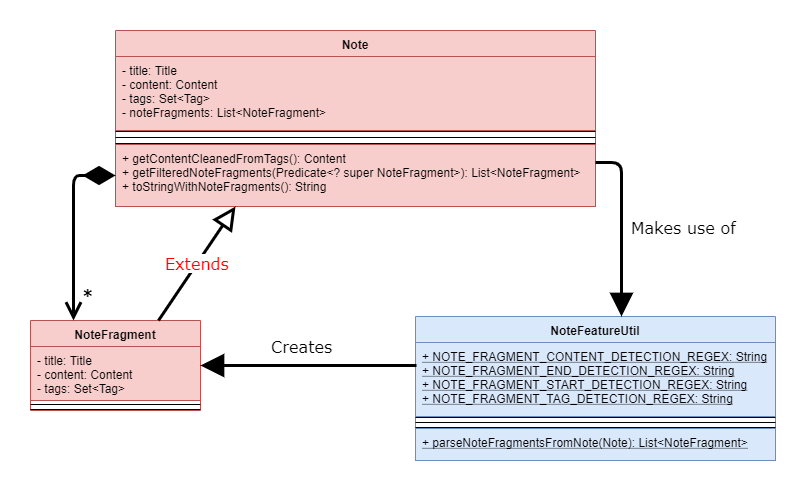

The diagram above was exported from draw.io. Its source (the exported page's mxGraphModel, read from the mxfile embedded in the PNG):
<mxGraphModel dx="768" dy="374" grid="1" gridSize="10" guides="1" tooltips="1" connect="1" arrows="1" fold="1" page="1" pageScale="1" pageWidth="850" pageHeight="1100" background="#ffffff" math="0" shadow="0">
  <root>
    <mxCell id="0" />
    <mxCell id="1" parent="0" />
    <mxCell id="HnJ68ol4z9XdbKAoamTw-6" value="Note" style="swimlane;fontStyle=1;align=center;verticalAlign=top;childLayout=stackLayout;horizontal=1;startSize=26;horizontalStack=0;resizeParent=1;resizeParentMax=0;resizeLast=0;collapsible=1;marginBottom=0;fillColor=#f8cecc;strokeColor=#b85450;" parent="1" vertex="1">
      <mxGeometry x="185" y="60" width="480" height="176" as="geometry" />
    </mxCell>
    <mxCell id="HnJ68ol4z9XdbKAoamTw-7" value="- title: Title&#10;- content: Content&#10;- tags: Set&lt;Tag&gt;&#10;- noteFragments: List&lt;NoteFragment&gt;" style="text;strokeColor=#b85450;fillColor=#f8cecc;align=left;verticalAlign=top;spacingLeft=4;spacingRight=4;overflow=hidden;rotatable=0;points=[[0,0.5],[1,0.5]];portConstraint=eastwest;" parent="HnJ68ol4z9XdbKAoamTw-6" vertex="1">
      <mxGeometry y="26" width="480" height="74" as="geometry" />
    </mxCell>
    <mxCell id="HnJ68ol4z9XdbKAoamTw-10" value="" style="line;strokeWidth=1;fillColor=none;align=left;verticalAlign=middle;spacingTop=-1;spacingLeft=3;spacingRight=3;rotatable=0;labelPosition=right;points=[];portConstraint=eastwest;spacing=2;" parent="HnJ68ol4z9XdbKAoamTw-6" vertex="1">
      <mxGeometry y="100" width="480" height="2" as="geometry" />
    </mxCell>
    <mxCell id="HnJ68ol4z9XdbKAoamTw-11" value="" style="line;strokeWidth=1;fillColor=none;align=left;verticalAlign=middle;spacingTop=-1;spacingLeft=3;spacingRight=3;rotatable=0;labelPosition=right;points=[];portConstraint=eastwest;" parent="HnJ68ol4z9XdbKAoamTw-6" vertex="1">
      <mxGeometry y="102" width="480" height="10" as="geometry" />
    </mxCell>
    <mxCell id="HnJ68ol4z9XdbKAoamTw-26" value="" style="line;strokeWidth=1;fillColor=none;align=left;verticalAlign=middle;spacingTop=-1;spacingLeft=3;spacingRight=3;rotatable=0;labelPosition=right;points=[];portConstraint=eastwest;spacing=2;" parent="HnJ68ol4z9XdbKAoamTw-6" vertex="1">
      <mxGeometry y="112" width="480" height="2" as="geometry" />
    </mxCell>
    <mxCell id="HnJ68ol4z9XdbKAoamTw-8" value="" style="line;strokeWidth=1;fillColor=none;align=left;verticalAlign=middle;spacingTop=-1;spacingLeft=3;spacingRight=3;rotatable=0;labelPosition=right;points=[];portConstraint=eastwest;" parent="HnJ68ol4z9XdbKAoamTw-6" vertex="1">
      <mxGeometry y="114" width="480" as="geometry" />
    </mxCell>
    <mxCell id="HnJ68ol4z9XdbKAoamTw-9" value="+ getContentCleanedFromTags(): Content&#10;+ getFilteredNoteFragments(Predicate&lt;? super NoteFragment&gt;): List&lt;NoteFragment&gt;&#10;+ toStringWithNoteFragments(): String" style="text;strokeColor=#b85450;fillColor=#f8cecc;align=left;verticalAlign=top;spacingLeft=4;spacingRight=4;overflow=hidden;rotatable=0;points=[[0,0.5],[1,0.5]];portConstraint=eastwest;" parent="HnJ68ol4z9XdbKAoamTw-6" vertex="1">
      <mxGeometry y="114" width="480" height="62" as="geometry" />
    </mxCell>
    <mxCell id="HnJ68ol4z9XdbKAoamTw-13" value="NoteFragment" style="swimlane;fontStyle=1;align=center;verticalAlign=top;childLayout=stackLayout;horizontal=1;startSize=26;horizontalStack=0;resizeParent=1;resizeParentMax=0;resizeLast=0;collapsible=1;marginBottom=0;fillColor=#f8cecc;strokeColor=#b85450;" parent="1" vertex="1">
      <mxGeometry x="100" y="350" width="170" height="90" as="geometry" />
    </mxCell>
    <mxCell id="HnJ68ol4z9XdbKAoamTw-14" value="- title: Title&#10;- content: Content&#10;- tags: Set&lt;Tag&gt;" style="text;strokeColor=#b85450;fillColor=#f8cecc;align=left;verticalAlign=top;spacingLeft=4;spacingRight=4;overflow=hidden;rotatable=0;points=[[0,0.5],[1,0.5]];portConstraint=eastwest;" parent="HnJ68ol4z9XdbKAoamTw-13" vertex="1">
      <mxGeometry y="26" width="170" height="54" as="geometry" />
    </mxCell>
    <mxCell id="HnJ68ol4z9XdbKAoamTw-15" value="" style="line;strokeWidth=1;fillColor=none;align=left;verticalAlign=middle;spacingTop=-1;spacingLeft=3;spacingRight=3;rotatable=0;labelPosition=right;points=[];portConstraint=eastwest;spacing=2;" parent="HnJ68ol4z9XdbKAoamTw-13" vertex="1">
      <mxGeometry y="80" width="170" height="8" as="geometry" />
    </mxCell>
    <mxCell id="HnJ68ol4z9XdbKAoamTw-16" value="" style="line;strokeWidth=1;fillColor=none;align=left;verticalAlign=middle;spacingTop=-1;spacingLeft=3;spacingRight=3;rotatable=0;labelPosition=right;points=[];portConstraint=eastwest;" parent="HnJ68ol4z9XdbKAoamTw-13" vertex="1">
      <mxGeometry y="88" width="170" height="2" as="geometry" />
    </mxCell>
    <mxCell id="HnJ68ol4z9XdbKAoamTw-19" value="NoteFeatureUtil" style="swimlane;fontStyle=1;align=center;verticalAlign=top;childLayout=stackLayout;horizontal=1;startSize=26;horizontalStack=0;resizeParent=1;resizeParentMax=0;resizeLast=0;collapsible=1;marginBottom=0;fillColor=#dae8fc;strokeColor=#6c8ebf;" parent="1" vertex="1">
      <mxGeometry x="485" y="346" width="360" height="144" as="geometry" />
    </mxCell>
    <mxCell id="HnJ68ol4z9XdbKAoamTw-20" value="+ NOTE_FRAGMENT_CONTENT_DETECTION_REGEX: String&#10;+ NOTE_FRAGMENT_END_DETECTION_REGEX: String&#10;+ NOTE_FRAGMENT_START_DETECTION_REGEX: String&#10;+ NOTE_FRAGMENT_TAG_DETECTION_REGEX: String" style="text;strokeColor=#6c8ebf;fillColor=#dae8fc;align=left;verticalAlign=top;spacingLeft=4;spacingRight=4;overflow=hidden;rotatable=0;points=[[0,0.5],[1,0.5]];portConstraint=eastwest;fontStyle=4" parent="HnJ68ol4z9XdbKAoamTw-19" vertex="1">
      <mxGeometry y="26" width="360" height="74" as="geometry" />
    </mxCell>
    <mxCell id="HnJ68ol4z9XdbKAoamTw-21" value="" style="line;strokeWidth=1;fillColor=none;align=left;verticalAlign=middle;spacingTop=-1;spacingLeft=3;spacingRight=3;rotatable=0;labelPosition=right;points=[];portConstraint=eastwest;spacing=2;" parent="HnJ68ol4z9XdbKAoamTw-19" vertex="1">
      <mxGeometry y="100" width="360" height="2" as="geometry" />
    </mxCell>
    <mxCell id="HnJ68ol4z9XdbKAoamTw-22" value="" style="line;strokeWidth=1;fillColor=none;align=left;verticalAlign=middle;spacingTop=0;spacingLeft=3;spacingRight=3;rotatable=0;labelPosition=right;points=[];portConstraint=eastwest;spacing=0;" parent="HnJ68ol4z9XdbKAoamTw-19" vertex="1">
      <mxGeometry y="102" width="360" height="8" as="geometry" />
    </mxCell>
    <mxCell id="HnJ68ol4z9XdbKAoamTw-25" value="" style="line;strokeWidth=1;fillColor=none;align=left;verticalAlign=middle;spacingTop=-1;spacingLeft=3;spacingRight=3;rotatable=0;labelPosition=right;points=[];portConstraint=eastwest;spacing=2;" parent="HnJ68ol4z9XdbKAoamTw-19" vertex="1">
      <mxGeometry y="110" width="360" height="2" as="geometry" />
    </mxCell>
    <mxCell id="HnJ68ol4z9XdbKAoamTw-24" value="+ parseNoteFragmentsFromNote(Note): List&lt;NoteFragment&gt;" style="text;strokeColor=#6c8ebf;fillColor=#dae8fc;align=left;verticalAlign=top;spacingLeft=4;spacingRight=4;overflow=hidden;rotatable=0;points=[[0,0.5],[1,0.5]];portConstraint=eastwest;fontStyle=4" parent="HnJ68ol4z9XdbKAoamTw-19" vertex="1">
      <mxGeometry y="112" width="360" height="32" as="geometry" />
    </mxCell>
    <mxCell id="HnJ68ol4z9XdbKAoamTw-28" value="&lt;font style=&quot;font-size: 16px ; background-color: rgb(255 , 255 , 255)&quot; face=&quot;Verdana&quot; color=&quot;#ff0000&quot;&gt;Extends&lt;/font&gt;" style="endArrow=block;endSize=16;endFill=0;html=1;labelBackgroundColor=none;entryX=0.25;entryY=1;entryDx=0;entryDy=0;strokeWidth=3;" parent="1" target="HnJ68ol4z9XdbKAoamTw-6" edge="1">
      <mxGeometry width="160" relative="1" as="geometry">
        <mxPoint x="228" y="350" as="sourcePoint" />
        <mxPoint x="310" y="290" as="targetPoint" />
      </mxGeometry>
    </mxCell>
    <mxCell id="HnJ68ol4z9XdbKAoamTw-34" value="&lt;font style=&quot;font-size: 16px&quot; face=&quot;Verdana&quot;&gt;Makes use of&lt;/font&gt;" style="endArrow=block;endFill=1;html=1;edgeStyle=orthogonalEdgeStyle;align=left;verticalAlign=top;labelBackgroundColor=none;endSize=16;startSize=6;exitX=1;exitY=0.75;exitDx=0;exitDy=0;entryX=0.573;entryY=0.002;entryDx=0;entryDy=0;entryPerimeter=0;strokeWidth=3;" parent="1" source="HnJ68ol4z9XdbKAoamTw-6" target="HnJ68ol4z9XdbKAoamTw-19" edge="1">
      <mxGeometry x="-0.1688" y="8" relative="1" as="geometry">
        <mxPoint x="560" y="250" as="sourcePoint" />
        <mxPoint x="720" y="292.5" as="targetPoint" />
        <mxPoint as="offset" />
      </mxGeometry>
    </mxCell>
    <mxCell id="HnJ68ol4z9XdbKAoamTw-35" value="" style="resizable=0;html=1;align=left;verticalAlign=bottom;labelBackgroundColor=#ffffff;fontSize=10;" parent="HnJ68ol4z9XdbKAoamTw-34" connectable="0" vertex="1">
      <mxGeometry x="-1" relative="1" as="geometry" />
    </mxCell>
    <mxCell id="HnJ68ol4z9XdbKAoamTw-38" value="&lt;font style=&quot;font-size: 16px&quot; face=&quot;Verdana&quot;&gt;Creates&lt;/font&gt;" style="endArrow=block;endFill=1;html=1;edgeStyle=orthogonalEdgeStyle;align=left;verticalAlign=top;labelBackgroundColor=none;endSize=16;startSize=6;entryX=1;entryY=0.5;entryDx=0;entryDy=0;exitX=0.004;exitY=0.308;exitDx=0;exitDy=0;exitPerimeter=0;strokeWidth=3;" parent="1" source="HnJ68ol4z9XdbKAoamTw-20" target="HnJ68ol4z9XdbKAoamTw-13" edge="1">
      <mxGeometry x="0.3571" y="-35" relative="1" as="geometry">
        <mxPoint x="480" y="400" as="sourcePoint" />
        <mxPoint x="479.9999999999998" y="340" as="targetPoint" />
        <mxPoint as="offset" />
      </mxGeometry>
    </mxCell>
    <mxCell id="HnJ68ol4z9XdbKAoamTw-39" value="" style="resizable=0;html=1;align=left;verticalAlign=bottom;labelBackgroundColor=#ffffff;fontSize=10;" parent="HnJ68ol4z9XdbKAoamTw-38" connectable="0" vertex="1">
      <mxGeometry x="-1" relative="1" as="geometry" />
    </mxCell>
    <mxCell id="WXBcoHdyCoLmfzIJI3eS-1" value="&lt;font face=&quot;Verdana&quot; style=&quot;font-size: 16px&quot;&gt;&lt;b&gt;*&lt;/b&gt;&lt;/font&gt;" style="endArrow=open;html=1;endSize=12;startArrow=diamondThin;startSize=24;startFill=1;edgeStyle=orthogonalEdgeStyle;align=left;verticalAlign=bottom;strokeWidth=3;labelBackgroundColor=none;fontSize=26;entryX=0.25;entryY=0;entryDx=0;entryDy=0;" edge="1" parent="1" source="HnJ68ol4z9XdbKAoamTw-9" target="HnJ68ol4z9XdbKAoamTw-13">
      <mxGeometry x="0.893" y="7" relative="1" as="geometry">
        <mxPoint x="150" y="170" as="sourcePoint" />
        <mxPoint x="180" y="235.5" as="targetPoint" />
        <mxPoint as="offset" />
      </mxGeometry>
    </mxCell>
  </root>
</mxGraphModel>